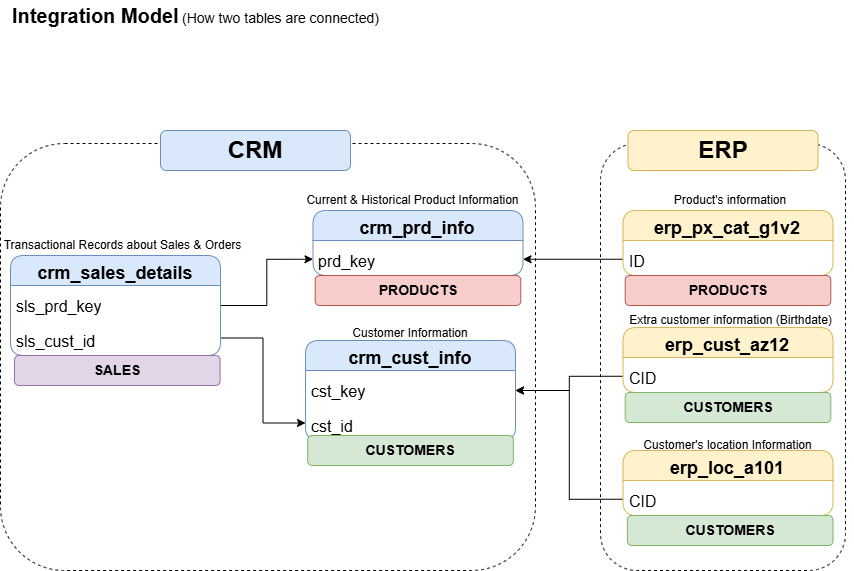

The diagram above was exported from draw.io. Its source (the exported page's mxGraphModel, read from the mxfile embedded in the PNG):
<mxGraphModel dx="915" dy="611" grid="1" gridSize="10" guides="1" tooltips="1" connect="1" arrows="1" fold="1" page="1" pageScale="1" pageWidth="850" pageHeight="1100" math="0" shadow="0">
  <root>
    <mxCell id="0" />
    <mxCell id="1" parent="0" />
    <mxCell id="_LCn1EuItRQPApRFKwos-2" parent="1" style="text;html=1;whiteSpace=wrap;strokeColor=none;fillColor=none;align=left;verticalAlign=middle;rounded=0;" value="&lt;b&gt;&lt;font style=&quot;font-size: 20px;&quot;&gt;Integration Model&lt;/font&gt; &lt;/b&gt;&lt;font style=&quot;font-size: 14px;&quot;&gt;(How two tables are connected)&lt;/font&gt;" vertex="1">
      <mxGeometry height="30" width="420" x="10" y="10" as="geometry" />
    </mxCell>
    <mxCell id="_LCn1EuItRQPApRFKwos-3" parent="1" style="swimlane;fontStyle=0;childLayout=stackLayout;horizontal=1;startSize=30;horizontalStack=0;resizeParent=1;resizeParentMax=0;resizeLast=0;collapsible=1;marginBottom=0;whiteSpace=wrap;html=1;rounded=1;roundedPerimeter=1;fontSize=26;fillColor=#dae8fc;strokeColor=#6c8ebf;" value="&lt;b&gt;&lt;font style=&quot;font-size: 18px;&quot;&gt;crm_cust_info&lt;/font&gt;&lt;/b&gt;" vertex="1">
      <mxGeometry height="100" width="210" x="305" y="350" as="geometry" />
    </mxCell>
    <mxCell id="_LCn1EuItRQPApRFKwos-29" parent="_LCn1EuItRQPApRFKwos-3" style="text;strokeColor=none;fillColor=none;align=left;verticalAlign=middle;spacingLeft=4;spacingRight=4;overflow=hidden;points=[[0,0.5],[1,0.5]];portConstraint=eastwest;rotatable=0;whiteSpace=wrap;html=1;rounded=1;roundedPerimeter=1;fontSize=26;" value="&lt;div style=&quot;&quot;&gt;&lt;span style=&quot;font-size: 16px; background-color: transparent; color: light-dark(#000000, var(--ge-light-color, #ffffff));&quot;&gt;cst_key&lt;/span&gt;&lt;/div&gt;" vertex="1">
      <mxGeometry height="35" width="210" y="30" as="geometry" />
    </mxCell>
    <mxCell id="_LCn1EuItRQPApRFKwos-4" parent="_LCn1EuItRQPApRFKwos-3" style="text;strokeColor=none;fillColor=none;align=left;verticalAlign=middle;spacingLeft=4;spacingRight=4;overflow=hidden;points=[[0,0.5],[1,0.5]];portConstraint=eastwest;rotatable=0;whiteSpace=wrap;html=1;rounded=1;roundedPerimeter=1;fontSize=26;" value="&lt;div style=&quot;&quot;&gt;&lt;span style=&quot;font-size: 16px; background-color: transparent; color: light-dark(#000000, var(--ge-light-color, #ffffff));&quot;&gt;cst_id&lt;/span&gt;&lt;/div&gt;" vertex="1">
      <mxGeometry height="35" width="210" y="65" as="geometry" />
    </mxCell>
    <mxCell id="_LCn1EuItRQPApRFKwos-7" parent="1" style="text;html=1;whiteSpace=wrap;strokeColor=none;fillColor=none;align=center;verticalAlign=middle;rounded=0;" value="Customer Information" vertex="1">
      <mxGeometry height="20" width="140" x="340" y="332.5" as="geometry" />
    </mxCell>
    <mxCell id="_LCn1EuItRQPApRFKwos-8" parent="1" style="swimlane;fontStyle=0;childLayout=stackLayout;horizontal=1;startSize=30;horizontalStack=0;resizeParent=1;resizeParentMax=0;resizeLast=0;collapsible=1;marginBottom=0;whiteSpace=wrap;html=1;rounded=1;roundedPerimeter=1;fontSize=26;fillColor=#dae8fc;strokeColor=#6c8ebf;" value="&lt;b&gt;&lt;font style=&quot;font-size: 18px;&quot;&gt;crm_prd_info&lt;/font&gt;&lt;/b&gt;" vertex="1">
      <mxGeometry height="65" width="210" x="312.5" y="220" as="geometry" />
    </mxCell>
    <mxCell id="_LCn1EuItRQPApRFKwos-9" parent="_LCn1EuItRQPApRFKwos-8" style="text;strokeColor=none;fillColor=none;align=left;verticalAlign=middle;spacingLeft=4;spacingRight=4;overflow=hidden;points=[[0,0.5],[1,0.5]];portConstraint=eastwest;rotatable=0;whiteSpace=wrap;html=1;rounded=1;roundedPerimeter=1;fontSize=26;" value="&lt;div style=&quot;&quot;&gt;&lt;span style=&quot;font-size: 16px;&quot;&gt;prd_key&lt;/span&gt;&lt;/div&gt;" vertex="1">
      <mxGeometry height="35" width="210" y="30" as="geometry" />
    </mxCell>
    <mxCell id="_LCn1EuItRQPApRFKwos-10" parent="1" style="text;html=1;whiteSpace=wrap;strokeColor=none;fillColor=none;align=center;verticalAlign=middle;rounded=0;" value="Current &amp;amp; Historical Product Information" vertex="1">
      <mxGeometry height="20" width="245" x="290" y="200" as="geometry" />
    </mxCell>
    <mxCell id="_LCn1EuItRQPApRFKwos-16" edge="1" parent="1" source="_LCn1EuItRQPApRFKwos-13" style="edgeStyle=orthogonalEdgeStyle;rounded=0;orthogonalLoop=1;jettySize=auto;html=1;entryX=0;entryY=0.5;entryDx=0;entryDy=0;defaultLabelBackgroundColor=page;" target="_LCn1EuItRQPApRFKwos-4">
      <mxGeometry relative="1" as="geometry">
        <mxPoint x="240" y="285" as="sourcePoint" />
      </mxGeometry>
    </mxCell>
    <mxCell id="_LCn1EuItRQPApRFKwos-32" edge="1" parent="1" source="_LCn1EuItRQPApRFKwos-12" style="edgeStyle=orthogonalEdgeStyle;rounded=0;orthogonalLoop=1;jettySize=auto;html=1;exitX=1;exitY=0.5;exitDx=0;exitDy=0;entryX=0;entryY=0.75;entryDx=0;entryDy=0;defaultLabelBackgroundColor=page;" target="_LCn1EuItRQPApRFKwos-8">
      <mxGeometry relative="1" as="geometry" />
    </mxCell>
    <mxCell id="_LCn1EuItRQPApRFKwos-12" parent="1" style="swimlane;fontStyle=0;childLayout=stackLayout;horizontal=1;startSize=30;horizontalStack=0;resizeParent=1;resizeParentMax=0;resizeLast=0;collapsible=1;marginBottom=0;whiteSpace=wrap;html=1;rounded=1;roundedPerimeter=1;fontSize=26;fillColor=#dae8fc;strokeColor=#6c8ebf;" value="&lt;b&gt;&lt;font style=&quot;font-size: 18px;&quot;&gt;crm_sales_details&lt;/font&gt;&lt;/b&gt;" vertex="1">
      <mxGeometry height="100" width="210" x="10" y="265" as="geometry" />
    </mxCell>
    <mxCell id="_LCn1EuItRQPApRFKwos-15" parent="_LCn1EuItRQPApRFKwos-12" style="text;strokeColor=none;fillColor=none;align=left;verticalAlign=middle;spacingLeft=4;spacingRight=4;overflow=hidden;points=[[0,0.5],[1,0.5]];portConstraint=eastwest;rotatable=0;whiteSpace=wrap;html=1;rounded=1;roundedPerimeter=1;fontSize=26;" value="&lt;div style=&quot;&quot;&gt;&lt;span style=&quot;font-size: 16px;&quot;&gt;sls_prd_key&lt;/span&gt;&lt;/div&gt;" vertex="1">
      <mxGeometry height="35" width="210" y="30" as="geometry" />
    </mxCell>
    <mxCell id="_LCn1EuItRQPApRFKwos-13" parent="_LCn1EuItRQPApRFKwos-12" style="text;strokeColor=none;fillColor=none;align=left;verticalAlign=middle;spacingLeft=4;spacingRight=4;overflow=hidden;points=[[0,0.5],[1,0.5]];portConstraint=eastwest;rotatable=0;whiteSpace=wrap;html=1;rounded=1;roundedPerimeter=1;fontSize=26;" value="&lt;div style=&quot;&quot;&gt;&lt;span style=&quot;font-size: 16px;&quot;&gt;sls_cust_id&lt;/span&gt;&lt;/div&gt;" vertex="1">
      <mxGeometry height="35" width="210" y="65" as="geometry" />
    </mxCell>
    <mxCell id="_LCn1EuItRQPApRFKwos-14" parent="1" style="text;html=1;whiteSpace=wrap;strokeColor=none;fillColor=none;align=center;verticalAlign=middle;rounded=0;" value="Transactional Records about Sales &amp;amp; Orders" vertex="1">
      <mxGeometry height="20" width="245" y="245" as="geometry" />
    </mxCell>
    <mxCell id="_LCn1EuItRQPApRFKwos-36" edge="1" parent="1" source="_LCn1EuItRQPApRFKwos-18" style="edgeStyle=orthogonalEdgeStyle;rounded=0;orthogonalLoop=1;jettySize=auto;html=1;exitX=0;exitY=0.75;exitDx=0;exitDy=0;entryX=1;entryY=0.5;entryDx=0;entryDy=0;defaultLabelBackgroundColor=page;" target="_LCn1EuItRQPApRFKwos-3">
      <mxGeometry relative="1" as="geometry" />
    </mxCell>
    <mxCell id="_LCn1EuItRQPApRFKwos-18" parent="1" style="swimlane;fontStyle=0;childLayout=stackLayout;horizontal=1;startSize=30;horizontalStack=0;resizeParent=1;resizeParentMax=0;resizeLast=0;collapsible=1;marginBottom=0;whiteSpace=wrap;html=1;rounded=1;roundedPerimeter=1;fontSize=26;fillColor=#fff2cc;strokeColor=#d6b656;" value="&lt;b&gt;&lt;font style=&quot;font-size: 18px;&quot;&gt;erp_cust_az12&lt;/font&gt;&lt;/b&gt;" vertex="1">
      <mxGeometry height="65" width="210" x="622.5" y="337" as="geometry" />
    </mxCell>
    <mxCell id="_LCn1EuItRQPApRFKwos-19" parent="_LCn1EuItRQPApRFKwos-18" style="text;strokeColor=none;fillColor=none;align=left;verticalAlign=middle;spacingLeft=4;spacingRight=4;overflow=hidden;points=[[0,0.5],[1,0.5]];portConstraint=eastwest;rotatable=0;whiteSpace=wrap;html=1;rounded=1;roundedPerimeter=1;fontSize=26;" value="&lt;div style=&quot;&quot;&gt;&lt;span style=&quot;font-size: 16px;&quot;&gt;CID&lt;/span&gt;&lt;/div&gt;" vertex="1">
      <mxGeometry height="35" width="210" y="30" as="geometry" />
    </mxCell>
    <mxCell id="_LCn1EuItRQPApRFKwos-20" parent="1" style="text;html=1;whiteSpace=wrap;strokeColor=none;fillColor=none;align=center;verticalAlign=middle;rounded=0;" value="Extra customer information (Birthdate)" vertex="1">
      <mxGeometry height="20" width="245" x="607.5" y="320" as="geometry" />
    </mxCell>
    <mxCell id="_LCn1EuItRQPApRFKwos-37" edge="1" parent="1" source="_LCn1EuItRQPApRFKwos-21" style="edgeStyle=orthogonalEdgeStyle;rounded=0;orthogonalLoop=1;jettySize=auto;html=1;exitX=0;exitY=0.75;exitDx=0;exitDy=0;entryX=1;entryY=0.5;entryDx=0;entryDy=0;defaultLabelBackgroundColor=page;" target="_LCn1EuItRQPApRFKwos-3">
      <mxGeometry relative="1" x="-0.1123" as="geometry" />
    </mxCell>
    <mxCell id="_LCn1EuItRQPApRFKwos-21" parent="1" style="swimlane;fontStyle=0;childLayout=stackLayout;horizontal=1;startSize=30;horizontalStack=0;resizeParent=1;resizeParentMax=0;resizeLast=0;collapsible=1;marginBottom=0;whiteSpace=wrap;html=1;rounded=1;roundedPerimeter=1;fontSize=26;fillColor=#fff2cc;strokeColor=#d6b656;" value="&lt;b&gt;&lt;font style=&quot;font-size: 18px;&quot;&gt;erp_loc_a101&lt;/font&gt;&lt;/b&gt;" vertex="1">
      <mxGeometry height="65" width="210" x="622.5" y="460" as="geometry" />
    </mxCell>
    <mxCell id="_LCn1EuItRQPApRFKwos-22" parent="_LCn1EuItRQPApRFKwos-21" style="text;strokeColor=none;fillColor=none;align=left;verticalAlign=middle;spacingLeft=4;spacingRight=4;overflow=hidden;points=[[0,0.5],[1,0.5]];portConstraint=eastwest;rotatable=0;whiteSpace=wrap;html=1;rounded=1;roundedPerimeter=1;fontSize=26;" value="&lt;div style=&quot;&quot;&gt;&lt;span style=&quot;font-size: 16px;&quot;&gt;CID&lt;/span&gt;&lt;/div&gt;" vertex="1">
      <mxGeometry height="35" width="210" y="30" as="geometry" />
    </mxCell>
    <mxCell id="_LCn1EuItRQPApRFKwos-23" parent="1" style="text;html=1;whiteSpace=wrap;strokeColor=none;fillColor=none;align=center;verticalAlign=middle;rounded=0;" value="Customer's location Information" vertex="1">
      <mxGeometry height="20" width="172.5" x="641.25" y="445" as="geometry" />
    </mxCell>
    <mxCell id="_LCn1EuItRQPApRFKwos-38" edge="1" parent="1" source="_LCn1EuItRQPApRFKwos-24" style="edgeStyle=orthogonalEdgeStyle;rounded=0;orthogonalLoop=1;jettySize=auto;html=1;exitX=0;exitY=0.75;exitDx=0;exitDy=0;entryX=1;entryY=0.75;entryDx=0;entryDy=0;defaultLabelBackgroundColor=page;" target="_LCn1EuItRQPApRFKwos-8">
      <mxGeometry relative="1" as="geometry" />
    </mxCell>
    <mxCell id="_LCn1EuItRQPApRFKwos-24" parent="1" style="swimlane;fontStyle=0;childLayout=stackLayout;horizontal=1;startSize=30;horizontalStack=0;resizeParent=1;resizeParentMax=0;resizeLast=0;collapsible=1;marginBottom=0;whiteSpace=wrap;html=1;rounded=1;roundedPerimeter=1;fontSize=26;fillColor=#fff2cc;strokeColor=#d6b656;" value="&lt;b&gt;&lt;font style=&quot;font-size: 18px;&quot;&gt;erp_px_cat_g1v2&lt;/font&gt;&lt;/b&gt;" vertex="1">
      <mxGeometry height="65" width="210" x="622.5" y="220" as="geometry" />
    </mxCell>
    <mxCell id="_LCn1EuItRQPApRFKwos-25" parent="_LCn1EuItRQPApRFKwos-24" style="text;strokeColor=none;fillColor=none;align=left;verticalAlign=middle;spacingLeft=4;spacingRight=4;overflow=hidden;points=[[0,0.5],[1,0.5]];portConstraint=eastwest;rotatable=0;whiteSpace=wrap;html=1;rounded=1;roundedPerimeter=1;fontSize=26;" value="&lt;div style=&quot;&quot;&gt;&lt;span style=&quot;font-size: 16px;&quot;&gt;ID&lt;/span&gt;&lt;/div&gt;" vertex="1">
      <mxGeometry height="35" width="210" y="30" as="geometry" />
    </mxCell>
    <mxCell id="_LCn1EuItRQPApRFKwos-26" parent="1" style="text;html=1;whiteSpace=wrap;strokeColor=none;fillColor=none;align=center;verticalAlign=middle;rounded=0;" value="Product's information" vertex="1">
      <mxGeometry height="20" width="140" x="660" y="200" as="geometry" />
    </mxCell>
    <mxCell id="_LCn1EuItRQPApRFKwos-40" parent="1" style="rounded=1;whiteSpace=wrap;html=1;roundedPerimeter=1;fillColor=none;dashed=1;" value="" vertex="1">
      <mxGeometry height="427" width="535" y="153" as="geometry" />
    </mxCell>
    <mxCell id="_LCn1EuItRQPApRFKwos-41" parent="1" style="rounded=1;whiteSpace=wrap;html=1;roundedPerimeter=1;fillColor=#dae8fc;strokeColor=#6c8ebf;" value="&lt;b&gt;&lt;font style=&quot;font-size: 24px;&quot;&gt;CRM&lt;/font&gt;&lt;/b&gt;" vertex="1">
      <mxGeometry height="40" width="190" x="160" y="140" as="geometry" />
    </mxCell>
    <mxCell id="_LCn1EuItRQPApRFKwos-43" parent="1" style="rounded=1;whiteSpace=wrap;html=1;roundedPerimeter=1;fillColor=none;dashed=1;" value="" vertex="1">
      <mxGeometry height="427" width="245" x="600" y="153" as="geometry" />
    </mxCell>
    <mxCell id="_LCn1EuItRQPApRFKwos-44" parent="1" style="rounded=1;whiteSpace=wrap;html=1;roundedPerimeter=1;fillColor=#fff2cc;strokeColor=#d6b656;" value="&lt;b&gt;&lt;font style=&quot;font-size: 24px;&quot;&gt;ERP&lt;/font&gt;&lt;/b&gt;" vertex="1">
      <mxGeometry height="40" width="190" x="627.5" y="140" as="geometry" />
    </mxCell>
    <mxCell id="mkiHp6oT32WSVHDb1gDx-1" parent="1" style="text;html=1;strokeColor=#b85450;fillColor=#f8cecc;align=center;verticalAlign=middle;whiteSpace=wrap;overflow=hidden;rounded=1;roundedPerimeter=1;" value="&lt;b&gt;&lt;font style=&quot;font-size: 14px;&quot;&gt;PRODUCTS&lt;/font&gt;&lt;/b&gt;" vertex="1">
      <mxGeometry height="30" width="205.62" x="314.69" y="285" as="geometry" />
    </mxCell>
    <mxCell id="mkiHp6oT32WSVHDb1gDx-5" parent="1" style="text;html=1;strokeColor=#b85450;fillColor=#f8cecc;align=center;verticalAlign=middle;whiteSpace=wrap;overflow=hidden;rounded=1;roundedPerimeter=1;" value="&lt;b&gt;&lt;font style=&quot;font-size: 14px;&quot;&gt;PRODUCTS&lt;/font&gt;&lt;/b&gt;" vertex="1">
      <mxGeometry height="30" width="205.62" x="624.69" y="285" as="geometry" />
    </mxCell>
    <mxCell id="mkiHp6oT32WSVHDb1gDx-6" parent="1" style="text;html=1;strokeColor=#82b366;fillColor=#d5e8d4;align=center;verticalAlign=middle;whiteSpace=wrap;overflow=hidden;rounded=1;roundedPerimeter=1;" value="&lt;b&gt;&lt;font style=&quot;font-size: 14px;&quot;&gt;CUSTOMERS&lt;/font&gt;&lt;/b&gt;" vertex="1">
      <mxGeometry height="30" width="205.62" x="307.19" y="445" as="geometry" />
    </mxCell>
    <mxCell id="mkiHp6oT32WSVHDb1gDx-7" parent="1" style="text;html=1;strokeColor=#82b366;fillColor=#d5e8d4;align=center;verticalAlign=middle;whiteSpace=wrap;overflow=hidden;rounded=1;roundedPerimeter=1;" value="&lt;b&gt;&lt;font style=&quot;font-size: 14px;&quot;&gt;CUSTOMERS&lt;/font&gt;&lt;/b&gt;" vertex="1">
      <mxGeometry height="30" width="205.62" x="624.69" y="402" as="geometry" />
    </mxCell>
    <mxCell id="mkiHp6oT32WSVHDb1gDx-8" parent="1" style="text;html=1;strokeColor=#82b366;fillColor=#d5e8d4;align=center;verticalAlign=middle;whiteSpace=wrap;overflow=hidden;rounded=1;roundedPerimeter=1;" value="&lt;b&gt;&lt;font style=&quot;font-size: 14px;&quot;&gt;CUSTOMERS&lt;/font&gt;&lt;/b&gt;" vertex="1">
      <mxGeometry height="30" width="205.62" x="626.88" y="525" as="geometry" />
    </mxCell>
    <mxCell id="mkiHp6oT32WSVHDb1gDx-9" parent="1" style="text;html=1;strokeColor=#9673a6;fillColor=#e1d5e7;align=center;verticalAlign=middle;whiteSpace=wrap;overflow=hidden;rounded=1;roundedPerimeter=1;" value="&lt;b&gt;&lt;font style=&quot;font-size: 14px;&quot;&gt;SALES&lt;/font&gt;&lt;/b&gt;" vertex="1">
      <mxGeometry height="30" width="205.62" x="14" y="365" as="geometry" />
    </mxCell>
  </root>
</mxGraphModel>